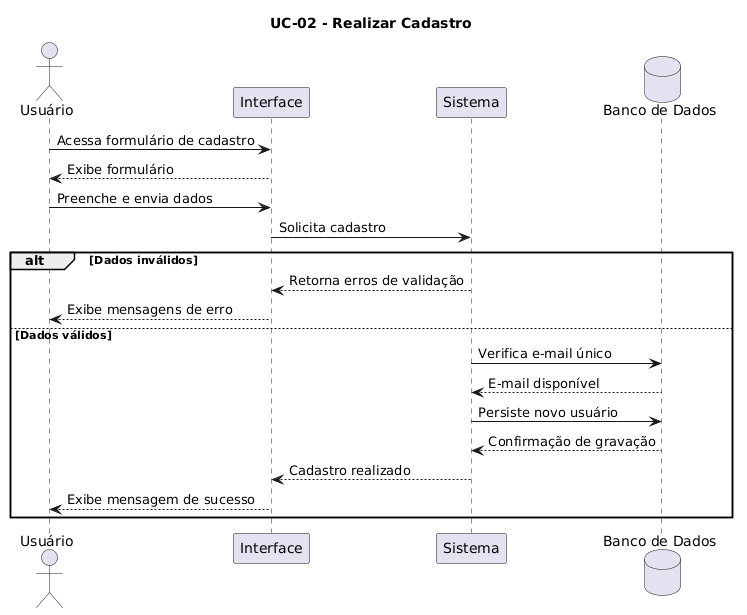

The diagram above was rendered by PlantUML. Its source (embedded in the PNG):
@startuml
title UC-02 - Realizar Cadastro

actor Usuário
participant "Interface" as UI
participant "Sistema" as SYS
database "Banco de Dados" as DB

Usuário -> UI: Acessa formulário de cadastro
UI --> Usuário: Exibe formulário
Usuário -> UI: Preenche e envia dados
UI -> SYS: Solicita cadastro

alt Dados inválidos
    SYS --> UI: Retorna erros de validação
    UI --> Usuário: Exibe mensagens de erro
else Dados válidos
    SYS -> DB: Verifica e-mail único
    DB --> SYS: E-mail disponível
    SYS -> DB: Persiste novo usuário
    DB --> SYS: Confirmação de gravação
    SYS --> UI: Cadastro realizado
    UI --> Usuário: Exibe mensagem de sucesso
end
@enduml